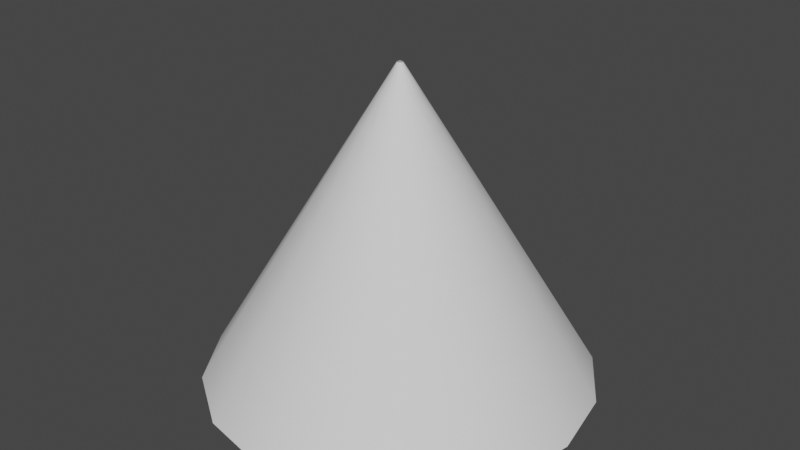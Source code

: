# Source: volumetricLightShaft.blend  (saved by Blender 2.93.20; exported with 4.5.12 LTS)
import bpy
from mathutils import Matrix  # noqa: F401  (used for matrix-valued properties, if any)

bpy.ops.wm.read_factory_settings(use_empty=True)
scene = bpy.context.scene
scene.name = 'Scene'

# ---- collections
col_collection = bpy.data.collections.new('Collection'); scene.collection.children.link(col_collection)

# ---- world
world_world = bpy.data.worlds.new('World'); scene.world = world_world
world_world.use_nodes = True; world_world.node_tree.nodes.clear()
_N = world_world.node_tree.nodes; _L = world_world.node_tree.links
n0 = _N.new('ShaderNodeOutputWorld'); n0.name = 'World Output'; n0.location = (300, 300)
n1 = _N.new('ShaderNodeBackground'); n1.name = 'Background'; n1.location = (10, 300)
n1.inputs[0].default_value = (0.05088, 0.05088, 0.05088, 1.0)
_L.new(n1.outputs[0], n0.inputs[0])
n0.is_active_output = True
world_world.color = (0.05088, 0.05088, 0.05088)
world_world.use_sun_shadow = False
world_world.sun_shadow_jitter_overblur = 0.0

# ---- meshes
me_cylinder = bpy.data.meshes.new('Cylinder')
me_cylinder.from_pydata([(-1.784e-07, 7.081, -11.55), (-1.994e-08, 0.1024, 0.0), (2.71, 6.542, -11.55), (0.03918, 0.09458, 0.0), (5.007, 5.007, -11.55), (0.07239, 0.07239, 0.0), (6.542, 2.71, -11.55), (0.09458, 0.03918, 0.0), (7.081, -2.013e-07, -11.55), (0.1024, 4.623e-09, 0.0), (6.542, -2.71, -11.55), (0.09458, -0.03918, 0.0), (5.007, -5.007, -11.55), (0.07239, -0.07239, 0.0), (2.71, -6.542, -11.55), (0.03918, -0.09458, 0.0), (-7.974e-07, -7.081, -11.55), (-2.889e-08, -0.1024, 0.0), (-2.71, -6.542, -11.55), (-0.03918, -0.09458, 0.0), (-5.007, -5.007, -11.55), (-0.07239, -0.07239, 0.0), (-6.542, -2.71, -11.55), (-0.09458, -0.03918, 0.0), (-7.081, 1.927e-07, -11.55), (-0.1024, 1.032e-08, 0.0), (-6.542, 2.71, -11.55), (-0.09458, 0.03918, 0.0), (-5.007, 5.007, -11.55), (-0.07239, 0.07239, 0.0), (-2.71, 6.542, -11.55), (-0.03918, 0.09458, 0.0), (-1.64e-07, 6.446, -10.5), (-1.496e-07, 5.812, -9.448), (-1.352e-07, 5.178, -8.398), (-1.208e-07, 4.543, -7.348), (-1.064e-07, 3.909, -6.299), (-9.195e-08, 3.274, -5.249), (-7.755e-08, 2.64, -4.199), (-6.315e-08, 2.006, -3.149), (-4.874e-08, 1.371, -2.1), (-3.434e-08, 0.7368, -1.05), (0.282, 0.6807, -1.05), (0.5247, 1.267, -2.1), (0.7675, 1.853, -3.149), (1.01, 2.439, -4.199), (1.253, 3.025, -5.249), (1.496, 3.611, -6.299), (1.739, 4.197, -7.348), (1.981, 4.783, -8.398), (2.224, 5.37, -9.448), (2.467, 5.956, -10.5), (0.521, 0.521, -1.05), (0.9696, 0.9696, -2.1), (1.418, 1.418, -3.149), (1.867, 1.867, -4.199), (2.315, 2.315, -5.249), (2.764, 2.764, -6.299), (3.212, 3.212, -7.348), (3.661, 3.661, -8.398), (4.11, 4.11, -9.448), (4.558, 4.558, -10.5), (0.6807, 0.282, -1.05), (1.267, 0.5247, -2.1), (1.853, 0.7675, -3.149), (2.439, 1.01, -4.199), (3.025, 1.253, -5.249), (3.611, 1.496, -6.299), (4.197, 1.739, -7.348), (4.783, 1.981, -8.398), (5.37, 2.224, -9.448), (5.956, 2.467, -10.5), (0.7368, -1.409e-08, -1.05), (1.371, -3.281e-08, -2.1), (2.006, -5.153e-08, -3.149), (2.64, -7.025e-08, -4.199), (3.274, -8.897e-08, -5.249), (3.909, -1.077e-07, -6.299), (4.543, -1.264e-07, -7.348), (5.178, -1.451e-07, -8.398), (5.812, -1.638e-07, -9.448), (6.446, -1.826e-07, -10.5), (0.6807, -0.282, -1.05), (1.267, -0.5247, -2.1), (1.853, -0.7675, -3.149), (2.439, -1.01, -4.199), (3.025, -1.253, -5.249), (3.611, -1.496, -6.299), (4.197, -1.739, -7.348), (4.783, -1.981, -8.398), (5.37, -2.224, -9.448), (5.956, -2.467, -10.5), (0.521, -0.521, -1.05), (0.9696, -0.9696, -2.1), (1.418, -1.418, -3.149), (1.867, -1.867, -4.199), (2.315, -2.315, -5.249), (2.764, -2.764, -6.299), (3.212, -3.212, -7.348), (3.661, -3.661, -8.398), (4.11, -4.11, -9.448), (4.558, -4.558, -10.5), (0.282, -0.6807, -1.05), (0.5247, -1.267, -2.1), (0.7675, -1.853, -3.149), (1.01, -2.439, -4.199), (1.253, -3.025, -5.249), (1.496, -3.611, -6.299), (1.739, -4.197, -7.348), (1.981, -4.783, -8.398), (2.224, -5.37, -9.448), (2.467, -5.956, -10.5), (-9.875e-08, -0.7368, -1.05), (-1.686e-07, -1.371, -2.1), (-2.385e-07, -2.006, -3.149), (-3.083e-07, -2.64, -4.199), (-3.782e-07, -3.274, -5.249), (-4.481e-07, -3.909, -6.299), (-5.179e-07, -4.543, -7.348), (-5.878e-07, -5.178, -8.398), (-6.577e-07, -5.812, -9.448), (-7.275e-07, -6.446, -10.5), (-0.282, -0.6807, -1.05), (-0.5247, -1.267, -2.1), (-0.7675, -1.853, -3.149), (-1.01, -2.439, -4.199), (-1.253, -3.025, -5.249), (-1.496, -3.611, -6.299), (-1.739, -4.197, -7.348), (-1.981, -4.783, -8.398), (-2.224, -5.37, -9.448), (-2.467, -5.956, -10.5), (-0.521, -0.521, -1.05), (-0.9696, -0.9696, -2.1), (-1.418, -1.418, -3.149), (-1.867, -1.867, -4.199), (-2.315, -2.315, -5.249), (-2.764, -2.764, -6.299), (-3.212, -3.212, -7.348), (-3.661, -3.661, -8.398), (-4.11, -4.11, -9.448), (-4.558, -4.558, -10.5), (-0.6807, -0.282, -1.05), (-1.267, -0.5247, -2.1), (-1.853, -0.7675, -3.149), (-2.439, -1.01, -4.199), (-3.025, -1.253, -5.249), (-3.611, -1.496, -6.299), (-4.197, -1.739, -7.348), (-4.783, -1.981, -8.398), (-5.37, -2.224, -9.448), (-5.956, -2.467, -10.5), (-0.7368, 2.69e-08, -1.05), (-1.371, 4.347e-08, -2.1), (-2.006, 6.005e-08, -3.149), (-2.64, 7.663e-08, -4.199), (-3.274, 9.321e-08, -5.249), (-3.909, 1.098e-07, -6.299), (-4.543, 1.264e-07, -7.348), (-5.178, 1.429e-07, -8.398), (-5.812, 1.595e-07, -9.448), (-6.446, 1.761e-07, -10.5), (-0.6807, 0.282, -1.05), (-1.267, 0.5247, -2.1), (-1.853, 0.7675, -3.149), (-2.439, 1.01, -4.199), (-3.025, 1.253, -5.249), (-3.611, 1.496, -6.299), (-4.197, 1.739, -7.348), (-4.783, 1.981, -8.398), (-5.37, 2.224, -9.448), (-5.956, 2.467, -10.5), (-0.521, 0.521, -1.05), (-0.9696, 0.9696, -2.1), (-1.418, 1.418, -3.149), (-1.867, 1.867, -4.199), (-2.315, 2.315, -5.249), (-2.764, 2.764, -6.299), (-3.212, 3.212, -7.348), (-3.661, 3.661, -8.398), (-4.11, 4.11, -9.448), (-4.558, 4.558, -10.5), (-0.282, 0.6807, -1.05), (-0.5247, 1.267, -2.1), (-0.7675, 1.853, -3.149), (-1.01, 2.439, -4.199), (-1.253, 3.025, -5.249), (-1.496, 3.611, -6.299), (-1.739, 4.197, -7.348), (-1.981, 4.783, -8.398), (-2.224, 5.37, -9.448), (-2.467, 5.956, -10.5)], [], [(41, 1, 3, 42), (42, 3, 5, 52), (52, 5, 7, 62), (62, 7, 9, 72), (72, 9, 11, 82), (82, 11, 13, 92), (92, 13, 15, 102), (102, 15, 17, 112), (112, 17, 19, 122), (122, 19, 21, 132), (132, 21, 23, 142), (142, 23, 25, 152), (152, 25, 27, 162), (162, 27, 29, 172), (172, 29, 31, 182), (182, 31, 1, 41), (30, 191, 32, 0), (191, 190, 33, 32), (190, 189, 34, 33), (189, 188, 35, 34), (188, 187, 36, 35), (187, 186, 37, 36), (186, 185, 38, 37), (185, 184, 39, 38), (184, 183, 40, 39), (183, 182, 41, 40), (28, 181, 191, 30), (181, 180, 190, 191), (180, 179, 189, 190), (179, 178, 188, 189), (178, 177, 187, 188), (177, 176, 186, 187), (176, 175, 185, 186), (175, 174, 184, 185), (174, 173, 183, 184), (173, 172, 182, 183), (26, 171, 181, 28), (171, 170, 180, 181), (170, 169, 179, 180), (169, 168, 178, 179), (168, 167, 177, 178), (167, 166, 176, 177), (166, 165, 175, 176), (165, 164, 174, 175), (164, 163, 173, 174), (163, 162, 172, 173), (24, 161, 171, 26), (161, 160, 170, 171), (160, 159, 169, 170), (159, 158, 168, 169), (158, 157, 167, 168), (157, 156, 166, 167), (156, 155, 165, 166), (155, 154, 164, 165), (154, 153, 163, 164), (153, 152, 162, 163), (22, 151, 161, 24), (151, 150, 160, 161), (150, 149, 159, 160), (149, 148, 158, 159), (148, 147, 157, 158), (147, 146, 156, 157), (146, 145, 155, 156), (145, 144, 154, 155), (144, 143, 153, 154), (143, 142, 152, 153), (20, 141, 151, 22), (141, 140, 150, 151), (140, 139, 149, 150), (139, 138, 148, 149), (138, 137, 147, 148), (137, 136, 146, 147), (136, 135, 145, 146), (135, 134, 144, 145), (134, 133, 143, 144), (133, 132, 142, 143), (18, 131, 141, 20), (131, 130, 140, 141), (130, 129, 139, 140), (129, 128, 138, 139), (128, 127, 137, 138), (127, 126, 136, 137), (126, 125, 135, 136), (125, 124, 134, 135), (124, 123, 133, 134), (123, 122, 132, 133), (16, 121, 131, 18), (121, 120, 130, 131), (120, 119, 129, 130), (119, 118, 128, 129), (118, 117, 127, 128), (117, 116, 126, 127), (116, 115, 125, 126), (115, 114, 124, 125), (114, 113, 123, 124), (113, 112, 122, 123), (14, 111, 121, 16), (111, 110, 120, 121), (110, 109, 119, 120), (109, 108, 118, 119), (108, 107, 117, 118), (107, 106, 116, 117), (106, 105, 115, 116), (105, 104, 114, 115), (104, 103, 113, 114), (103, 102, 112, 113), (12, 101, 111, 14), (101, 100, 110, 111), (100, 99, 109, 110), (99, 98, 108, 109), (98, 97, 107, 108), (97, 96, 106, 107), (96, 95, 105, 106), (95, 94, 104, 105), (94, 93, 103, 104), (93, 92, 102, 103), (10, 91, 101, 12), (91, 90, 100, 101), (90, 89, 99, 100), (89, 88, 98, 99), (88, 87, 97, 98), (87, 86, 96, 97), (86, 85, 95, 96), (85, 84, 94, 95), (84, 83, 93, 94), (83, 82, 92, 93), (8, 81, 91, 10), (81, 80, 90, 91), (80, 79, 89, 90), (79, 78, 88, 89), (78, 77, 87, 88), (77, 76, 86, 87), (76, 75, 85, 86), (75, 74, 84, 85), (74, 73, 83, 84), (73, 72, 82, 83), (6, 71, 81, 8), (71, 70, 80, 81), (70, 69, 79, 80), (69, 68, 78, 79), (68, 67, 77, 78), (67, 66, 76, 77), (66, 65, 75, 76), (65, 64, 74, 75), (64, 63, 73, 74), (63, 62, 72, 73), (4, 61, 71, 6), (61, 60, 70, 71), (60, 59, 69, 70), (59, 58, 68, 69), (58, 57, 67, 68), (57, 56, 66, 67), (56, 55, 65, 66), (55, 54, 64, 65), (54, 53, 63, 64), (53, 52, 62, 63), (2, 51, 61, 4), (51, 50, 60, 61), (50, 49, 59, 60), (49, 48, 58, 59), (48, 47, 57, 58), (47, 46, 56, 57), (46, 45, 55, 56), (45, 44, 54, 55), (44, 43, 53, 54), (43, 42, 52, 53), (0, 32, 51, 2), (32, 33, 50, 51), (33, 34, 49, 50), (34, 35, 48, 49), (35, 36, 47, 48), (36, 37, 46, 47), (37, 38, 45, 46), (38, 39, 44, 45), (39, 40, 43, 44), (40, 41, 42, 43)])
me_cylinder.polygons.foreach_set('use_smooth', [True] * 176)
_uv = me_cylinder.uv_layers.new(name='UVMap')
_uv.uv.foreach_set('vector', [1.0, 0.9091, 1.0, 1.0, 0.9375, 1.0, 0.9375, 0.9091, 0.9375, 0.9091, 0.9375, 1.0, 0.875, 1.0, 0.875, 0.9091, 0.875, 0.9091, 0.875, 1.0, 0.8125, 1.0, 0.8125, 0.9091, 0.8125, 0.9091, 0.8125, 1.0, 0.75, 1.0, 0.75, 0.9091, 0.75, 0.9091, 0.75, 1.0, 0.6875, 1.0, 0.6875, 0.9091, 0.6875, 0.9091, 0.6875, 1.0, 0.625, 1.0, 0.625, 0.9091, 0.625, 0.9091, 0.625, 1.0, 0.5625, 1.0, 0.5625, 0.9091, 0.5625, 0.9091, 0.5625, 1.0, 0.5, 1.0, 0.5, 0.9091, 0.5, 0.9091, 0.5, 1.0, 0.4375, 1.0, 0.4375, 0.9091, 0.4375, 0.9091, 0.4375, 1.0, 0.375, 1.0, 0.375, 0.9091, 0.375, 0.9091, 0.375, 1.0, 0.3125, 1.0, 0.3125, 0.9091, 0.3125, 0.9091, 0.3125, 1.0, 0.25, 1.0, 0.25, 0.9091, 0.25, 0.9091, 0.25, 1.0, 0.1875, 1.0, 0.1875, 0.9091, 0.1875, 0.9091, 0.1875, 1.0, 0.125, 1.0, 0.125, 0.9091, 0.125, 0.9091, 0.125, 1.0, 0.0625, 1.0, 0.0625, 0.9091, 0.0625, 0.9091, 0.0625, 1.0, 0.0, 1.0, 0.0, 0.9091, 0.0625, 0.0, 0.0625, 0.09091, 0.0, 0.09091, 0.0, 0.0, 0.0625, 0.09091, 0.0625, 0.1818, 0.0, 0.1818, 0.0, 0.09091, 0.0625, 0.1818, 0.0625, 0.2727, 0.0, 0.2727, 0.0, 0.1818, 0.0625, 0.2727, 0.0625, 0.3636, 0.0, 0.3636, 0.0, 0.2727, 0.0625, 0.3636, 0.0625, 0.4545, 0.0, 0.4545, 0.0, 0.3636, 0.0625, 0.4545, 0.0625, 0.5455, 0.0, 0.5455, 0.0, 0.4545, 0.0625, 0.5455, 0.0625, 0.6364, 0.0, 0.6364, 0.0, 0.5455, 0.0625, 0.6364, 0.0625, 0.7273, 0.0, 0.7273, 0.0, 0.6364, 0.0625, 0.7273, 0.0625, 0.8182, 0.0, 0.8182, 0.0, 0.7273, 0.0625, 0.8182, 0.0625, 0.9091, 0.0, 0.9091, 0.0, 0.8182, 0.125, 0.0, 0.125, 0.09091, 0.0625, 0.09091, 0.0625, 0.0, 0.125, 0.09091, 0.125, 0.1818, 0.0625, 0.1818, 0.0625, 0.09091, 0.125, 0.1818, 0.125, 0.2727, 0.0625, 0.2727, 0.0625, 0.1818, 0.125, 0.2727, 0.125, 0.3636, 0.0625, 0.3636, 0.0625, 0.2727, 0.125, 0.3636, 0.125, 0.4545, 0.0625, 0.4545, 0.0625, 0.3636, 0.125, 0.4545, 0.125, 0.5455, 0.0625, 0.5455, 0.0625, 0.4545, 0.125, 0.5455, 0.125, 0.6364, 0.0625, 0.6364, 0.0625, 0.5455, 0.125, 0.6364, 0.125, 0.7273, 0.0625, 0.7273, 0.0625, 0.6364, 0.125, 0.7273, 0.125, 0.8182, 0.0625, 0.8182, 0.0625, 0.7273, 0.125, 0.8182, 0.125, 0.9091, 0.0625, 0.9091, 0.0625, 0.8182, 0.1875, 0.0, 0.1875, 0.09091, 0.125, 0.09091, 0.125, 0.0, 0.1875, 0.09091, 0.1875, 0.1818, 0.125, 0.1818, 0.125, 0.09091, 0.1875, 0.1818, 0.1875, 0.2727, 0.125, 0.2727, 0.125, 0.1818, 0.1875, 0.2727, 0.1875, 0.3636, 0.125, 0.3636, 0.125, 0.2727, 0.1875, 0.3636, 0.1875, 0.4545, 0.125, 0.4545, 0.125, 0.3636, 0.1875, 0.4545, 0.1875, 0.5455, 0.125, 0.5455, 0.125, 0.4545, 0.1875, 0.5455, 0.1875, 0.6364, 0.125, 0.6364, 0.125, 0.5455, 0.1875, 0.6364, 0.1875, 0.7273, 0.125, 0.7273, 0.125, 0.6364, 0.1875, 0.7273, 0.1875, 0.8182, 0.125, 0.8182, 0.125, 0.7273, 0.1875, 0.8182, 0.1875, 0.9091, 0.125, 0.9091, 0.125, 0.8182, 0.25, 0.0, 0.25, 0.09091, 0.1875, 0.09091, 0.1875, 0.0, 0.25, 0.09091, 0.25, 0.1818, 0.1875, 0.1818, 0.1875, 0.09091, 0.25, 0.1818, 0.25, 0.2727, 0.1875, 0.2727, 0.1875, 0.1818, 0.25, 0.2727, 0.25, 0.3636, 0.1875, 0.3636, 0.1875, 0.2727, 0.25, 0.3636, 0.25, 0.4545, 0.1875, 0.4545, 0.1875, 0.3636, 0.25, 0.4545, 0.25, 0.5455, 0.1875, 0.5455, 0.1875, 0.4545, 0.25, 0.5455, 0.25, 0.6364, 0.1875, 0.6364, 0.1875, 0.5455, 0.25, 0.6364, 0.25, 0.7273, 0.1875, 0.7273, 0.1875, 0.6364, 0.25, 0.7273, 0.25, 0.8182, 0.1875, 0.8182, 0.1875, 0.7273, 0.25, 0.8182, 0.25, 0.9091, 0.1875, 0.9091, 0.1875, 0.8182, 0.3125, 0.0, 0.3125, 0.09091, 0.25, 0.09091, 0.25, 0.0, 0.3125, 0.09091, 0.3125, 0.1818, 0.25, 0.1818, 0.25, 0.09091, 0.3125, 0.1818, 0.3125, 0.2727, 0.25, 0.2727, 0.25, 0.1818, 0.3125, 0.2727, 0.3125, 0.3636, 0.25, 0.3636, 0.25, 0.2727, 0.3125, 0.3636, 0.3125, 0.4545, 0.25, 0.4545, 0.25, 0.3636, 0.3125, 0.4545, 0.3125, 0.5455, 0.25, 0.5455, 0.25, 0.4545, 0.3125, 0.5455, 0.3125, 0.6364, 0.25, 0.6364, 0.25, 0.5455, 0.3125, 0.6364, 0.3125, 0.7273, 0.25, 0.7273, 0.25, 0.6364, 0.3125, 0.7273, 0.3125, 0.8182, 0.25, 0.8182, 0.25, 0.7273, 0.3125, 0.8182, 0.3125, 0.9091, 0.25, 0.9091, 0.25, 0.8182, 0.375, 0.0, 0.375, 0.09091, 0.3125, 0.09091, 0.3125, 0.0, 0.375, 0.09091, 0.375, 0.1818, 0.3125, 0.1818, 0.3125, 0.09091, 0.375, 0.1818, 0.375, 0.2727, 0.3125, 0.2727, 0.3125, 0.1818, 0.375, 0.2727, 0.375, 0.3636, 0.3125, 0.3636, 0.3125, 0.2727, 0.375, 0.3636, 0.375, 0.4545, 0.3125, 0.4545, 0.3125, 0.3636, 0.375, 0.4545, 0.375, 0.5455, 0.3125, 0.5455, 0.3125, 0.4545, 0.375, 0.5455, 0.375, 0.6364, 0.3125, 0.6364, 0.3125, 0.5455, 0.375, 0.6364, 0.375, 0.7273, 0.3125, 0.7273, 0.3125, 0.6364, 0.375, 0.7273, 0.375, 0.8182, 0.3125, 0.8182, 0.3125, 0.7273, 0.375, 0.8182, 0.375, 0.9091, 0.3125, 0.9091, 0.3125, 0.8182, 0.4375, 0.0, 0.4375, 0.09091, 0.375, 0.09091, 0.375, 0.0, 0.4375, 0.09091, 0.4375, 0.1818, 0.375, 0.1818, 0.375, 0.09091, 0.4375, 0.1818, 0.4375, 0.2727, 0.375, 0.2727, 0.375, 0.1818, 0.4375, 0.2727, 0.4375, 0.3636, 0.375, 0.3636, 0.375, 0.2727, 0.4375, 0.3636, 0.4375, 0.4545, 0.375, 0.4545, 0.375, 0.3636, 0.4375, 0.4545, 0.4375, 0.5455, 0.375, 0.5455, 0.375, 0.4545, 0.4375, 0.5455, 0.4375, 0.6364, 0.375, 0.6364, 0.375, 0.5455, 0.4375, 0.6364, 0.4375, 0.7273, 0.375, 0.7273, 0.375, 0.6364, 0.4375, 0.7273, 0.4375, 0.8182, 0.375, 0.8182, 0.375, 0.7273, 0.4375, 0.8182, 0.4375, 0.9091, 0.375, 0.9091, 0.375, 0.8182, 0.5, 0.0, 0.5, 0.09091, 0.4375, 0.09091, 0.4375, 0.0, 0.5, 0.09091, 0.5, 0.1818, 0.4375, 0.1818, 0.4375, 0.09091, 0.5, 0.1818, 0.5, 0.2727, 0.4375, 0.2727, 0.4375, 0.1818, 0.5, 0.2727, 0.5, 0.3636, 0.4375, 0.3636, 0.4375, 0.2727, 0.5, 0.3636, 0.5, 0.4545, 0.4375, 0.4545, 0.4375, 0.3636, 0.5, 0.4545, 0.5, 0.5455, 0.4375, 0.5455, 0.4375, 0.4545, 0.5, 0.5455, 0.5, 0.6364, 0.4375, 0.6364, 0.4375, 0.5455, 0.5, 0.6364, 0.5, 0.7273, 0.4375, 0.7273, 0.4375, 0.6364, 0.5, 0.7273, 0.5, 0.8182, 0.4375, 0.8182, 0.4375, 0.7273, 0.5, 0.8182, 0.5, 0.9091, 0.4375, 0.9091, 0.4375, 0.8182, 0.5625, 0.0, 0.5625, 0.09091, 0.5, 0.09091, 0.5, 0.0, 0.5625, 0.09091, 0.5625, 0.1818, 0.5, 0.1818, 0.5, 0.09091, 0.5625, 0.1818, 0.5625, 0.2727, 0.5, 0.2727, 0.5, 0.1818, 0.5625, 0.2727, 0.5625, 0.3636, 0.5, 0.3636, 0.5, 0.2727, 0.5625, 0.3636, 0.5625, 0.4545, 0.5, 0.4545, 0.5, 0.3636, 0.5625, 0.4545, 0.5625, 0.5455, 0.5, 0.5455, 0.5, 0.4545, 0.5625, 0.5455, 0.5625, 0.6364, 0.5, 0.6364, 0.5, 0.5455, 0.5625, 0.6364, 0.5625, 0.7273, 0.5, 0.7273, 0.5, 0.6364, 0.5625, 0.7273, 0.5625, 0.8182, 0.5, 0.8182, 0.5, 0.7273, 0.5625, 0.8182, 0.5625, 0.9091, 0.5, 0.9091, 0.5, 0.8182, 0.625, 0.0, 0.625, 0.09091, 0.5625, 0.09091, 0.5625, 0.0, 0.625, 0.09091, 0.625, 0.1818, 0.5625, 0.1818, 0.5625, 0.09091, 0.625, 0.1818, 0.625, 0.2727, 0.5625, 0.2727, 0.5625, 0.1818, 0.625, 0.2727, 0.625, 0.3636, 0.5625, 0.3636, 0.5625, 0.2727, 0.625, 0.3636, 0.625, 0.4545, 0.5625, 0.4545, 0.5625, 0.3636, 0.625, 0.4545, 0.625, 0.5455, 0.5625, 0.5455, 0.5625, 0.4545, 0.625, 0.5455, 0.625, 0.6364, 0.5625, 0.6364, 0.5625, 0.5455, 0.625, 0.6364, 0.625, 0.7273, 0.5625, 0.7273, 0.5625, 0.6364, 0.625, 0.7273, 0.625, 0.8182, 0.5625, 0.8182, 0.5625, 0.7273, 0.625, 0.8182, 0.625, 0.9091, 0.5625, 0.9091, 0.5625, 0.8182, 0.6875, 0.0, 0.6875, 0.09091, 0.625, 0.09091, 0.625, 0.0, 0.6875, 0.09091, 0.6875, 0.1818, 0.625, 0.1818, 0.625, 0.09091, 0.6875, 0.1818, 0.6875, 0.2727, 0.625, 0.2727, 0.625, 0.1818, 0.6875, 0.2727, 0.6875, 0.3636, 0.625, 0.3636, 0.625, 0.2727, 0.6875, 0.3636, 0.6875, 0.4545, 0.625, 0.4545, 0.625, 0.3636, 0.6875, 0.4545, 0.6875, 0.5455, 0.625, 0.5455, 0.625, 0.4545, 0.6875, 0.5455, 0.6875, 0.6364, 0.625, 0.6364, 0.625, 0.5455, 0.6875, 0.6364, 0.6875, 0.7273, 0.625, 0.7273, 0.625, 0.6364, 0.6875, 0.7273, 0.6875, 0.8182, 0.625, 0.8182, 0.625, 0.7273, 0.6875, 0.8182, 0.6875, 0.9091, 0.625, 0.9091, 0.625, 0.8182, 0.75, 0.0, 0.75, 0.09091, 0.6875, 0.09091, 0.6875, 0.0, 0.75, 0.09091, 0.75, 0.1818, 0.6875, 0.1818, 0.6875, 0.09091, 0.75, 0.1818, 0.75, 0.2727, 0.6875, 0.2727, 0.6875, 0.1818, 0.75, 0.2727, 0.75, 0.3636, 0.6875, 0.3636, 0.6875, 0.2727, 0.75, 0.3636, 0.75, 0.4545, 0.6875, 0.4545, 0.6875, 0.3636, 0.75, 0.4545, 0.75, 0.5455, 0.6875, 0.5455, 0.6875, 0.4545, 0.75, 0.5455, 0.75, 0.6364, 0.6875, 0.6364, 0.6875, 0.5455, 0.75, 0.6364, 0.75, 0.7273, 0.6875, 0.7273, 0.6875, 0.6364, 0.75, 0.7273, 0.75, 0.8182, 0.6875, 0.8182, 0.6875, 0.7273, 0.75, 0.8182, 0.75, 0.9091, 0.6875, 0.9091, 0.6875, 0.8182, 0.8125, 0.0, 0.8125, 0.09091, 0.75, 0.09091, 0.75, 0.0, 0.8125, 0.09091, 0.8125, 0.1818, 0.75, 0.1818, 0.75, 0.09091, 0.8125, 0.1818, 0.8125, 0.2727, 0.75, 0.2727, 0.75, 0.1818, 0.8125, 0.2727, 0.8125, 0.3636, 0.75, 0.3636, 0.75, 0.2727, 0.8125, 0.3636, 0.8125, 0.4545, 0.75, 0.4545, 0.75, 0.3636, 0.8125, 0.4545, 0.8125, 0.5455, 0.75, 0.5455, 0.75, 0.4545, 0.8125, 0.5455, 0.8125, 0.6364, 0.75, 0.6364, 0.75, 0.5455, 0.8125, 0.6364, 0.8125, 0.7273, 0.75, 0.7273, 0.75, 0.6364, 0.8125, 0.7273, 0.8125, 0.8182, 0.75, 0.8182, 0.75, 0.7273, 0.8125, 0.8182, 0.8125, 0.9091, 0.75, 0.9091, 0.75, 0.8182, 0.875, 0.0, 0.875, 0.09091, 0.8125, 0.09091, 0.8125, 0.0, 0.875, 0.09091, 0.875, 0.1818, 0.8125, 0.1818, 0.8125, 0.09091, 0.875, 0.1818, 0.875, 0.2727, 0.8125, 0.2727, 0.8125, 0.1818, 0.875, 0.2727, 0.875, 0.3636, 0.8125, 0.3636, 0.8125, 0.2727, 0.875, 0.3636, 0.875, 0.4545, 0.8125, 0.4545, 0.8125, 0.3636, 0.875, 0.4545, 0.875, 0.5455, 0.8125, 0.5455, 0.8125, 0.4545, 0.875, 0.5455, 0.875, 0.6364, 0.8125, 0.6364, 0.8125, 0.5455, 0.875, 0.6364, 0.875, 0.7273, 0.8125, 0.7273, 0.8125, 0.6364, 0.875, 0.7273, 0.875, 0.8182, 0.8125, 0.8182, 0.8125, 0.7273, 0.875, 0.8182, 0.875, 0.9091, 0.8125, 0.9091, 0.8125, 0.8182, 0.9375, 0.0, 0.9375, 0.09091, 0.875, 0.09091, 0.875, 0.0, 0.9375, 0.09091, 0.9375, 0.1818, 0.875, 0.1818, 0.875, 0.09091, 0.9375, 0.1818, 0.9375, 0.2727, 0.875, 0.2727, 0.875, 0.1818, 0.9375, 0.2727, 0.9375, 0.3636, 0.875, 0.3636, 0.875, 0.2727, 0.9375, 0.3636, 0.9375, 0.4545, 0.875, 0.4545, 0.875, 0.3636, 0.9375, 0.4545, 0.9375, 0.5455, 0.875, 0.5455, 0.875, 0.4545, 0.9375, 0.5455, 0.9375, 0.6364, 0.875, 0.6364, 0.875, 0.5455, 0.9375, 0.6364, 0.9375, 0.7273, 0.875, 0.7273, 0.875, 0.6364, 0.9375, 0.7273, 0.9375, 0.8182, 0.875, 0.8182, 0.875, 0.7273, 0.9375, 0.8182, 0.9375, 0.9091, 0.875, 0.9091, 0.875, 0.8182, 1.0, 0.0, 1.0, 0.09091, 0.9375, 0.09091, 0.9375, 0.0, 1.0, 0.09091, 1.0, 0.1818, 0.9375, 0.1818, 0.9375, 0.09091, 1.0, 0.1818, 1.0, 0.2727, 0.9375, 0.2727, 0.9375, 0.1818, 1.0, 0.2727, 1.0, 0.3636, 0.9375, 0.3636, 0.9375, 0.2727, 1.0, 0.3636, 1.0, 0.4545, 0.9375, 0.4545, 0.9375, 0.3636, 1.0, 0.4545, 1.0, 0.5455, 0.9375, 0.5455, 0.9375, 0.4545, 1.0, 0.5455, 1.0, 0.6364, 0.9375, 0.6364, 0.9375, 0.5455, 1.0, 0.6364, 1.0, 0.7273, 0.9375, 0.7273, 0.9375, 0.6364, 1.0, 0.7273, 1.0, 0.8182, 0.9375, 0.8182, 0.9375, 0.7273, 1.0, 0.8182, 1.0, 0.9091, 0.9375, 0.9091, 0.9375, 0.8182])
me_cylinder.use_remesh_fix_poles = True
me_cylinder.use_remesh_preserve_attributes = False
me_cylinder.update()

# ---- objects
ob_cylinder = bpy.data.objects.new('Cylinder', me_cylinder)

# ---- transforms, parenting, visibility, modifiers, constraints
ob_cylinder.location = (1.676e-08, -3.725e-09, 0.0)

# ---- collection membership
col_collection.objects.link(ob_cylinder)

# ---- scene / render settings (as saved in the file)
scene.frame_start = 1; scene.frame_end = 250; scene.frame_set(0)
scene.render.engine = 'BLENDER_EEVEE_NEXT'
scene.cycles.use_denoising = False
scene.cycles.samples = 128
scene.cycles.sampling_pattern = 'TABULATED_SOBOL'
scene.cycles.use_adaptive_sampling = False
scene.cycles.use_light_tree = False
scene.view_settings.view_transform = 'Filmic'
bpy.context.view_layer.update()

# ---- added for rendering (the .blend has no active camera and no usable light): camera, sun
cam_auto = bpy.data.cameras.new('AutoCamera')
cam_auto.lens = 50.0
cam_auto.sensor_width = 36.0
cam_auto.clip_end = 1000.0
ob_auto_camera = bpy.data.objects.new('AutoCamera', cam_auto)
scene.collection.objects.link(ob_auto_camera)
ob_auto_camera.location = (21.3892, -25.667, 11.3377)
ob_auto_camera.rotation_euler = (1.09748, -7.21219e-08, 0.694738)
scene.camera = ob_auto_camera
light_auto_sun = bpy.data.lights.new('AutoSun', 'SUN')
light_auto_sun.energy = 3.0
light_auto_sun.angle = 0.0523599
ob_auto_sun = bpy.data.objects.new('AutoSun', light_auto_sun)
scene.collection.objects.link(ob_auto_sun)
ob_auto_sun.rotation_euler = (0.872665, 0.174533, 0.523599)
bpy.context.view_layer.update()
